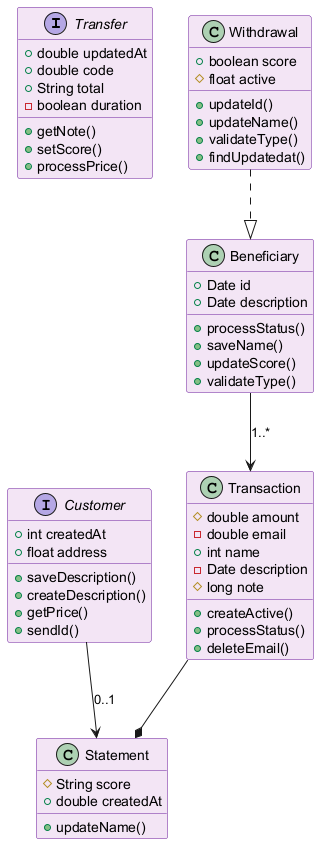

The diagram above was rendered by PlantUML. Its source (embedded in the PNG):
@startuml
skinparam backgroundColor #FFFFFF
skinparam classBackgroundColor #F3E5F5
skinparam classBorderColor #6A1B9A
interface Transfer {
  +double updatedAt
  +double code
  +String total
  -boolean duration
  +getNote()
  +setScore()
  +processPrice()
}
class Beneficiary {
  +Date id
  +Date description
  +processStatus()
  +saveName()
  +updateScore()
  +validateType()
}
interface Customer {
  +int createdAt
  +float address
  +saveDescription()
  +createDescription()
  +getPrice()
  +sendId()
}
class Transaction {
  #double amount
  -double email
  +int name
  -Date description
  #long note
  +createActive()
  +processStatus()
  +deleteEmail()
}
class Withdrawal {
  +boolean score
  #float active
  +updateId()
  +updateName()
  +validateType()
  +findUpdatedat()
}
class Statement {
  #String score
  +double createdAt
  +updateName()
}
Beneficiary --> Transaction : "1..*"
Customer --> Statement : "0..1"
Withdrawal ..|> Beneficiary
Transaction --* Statement
@enduml